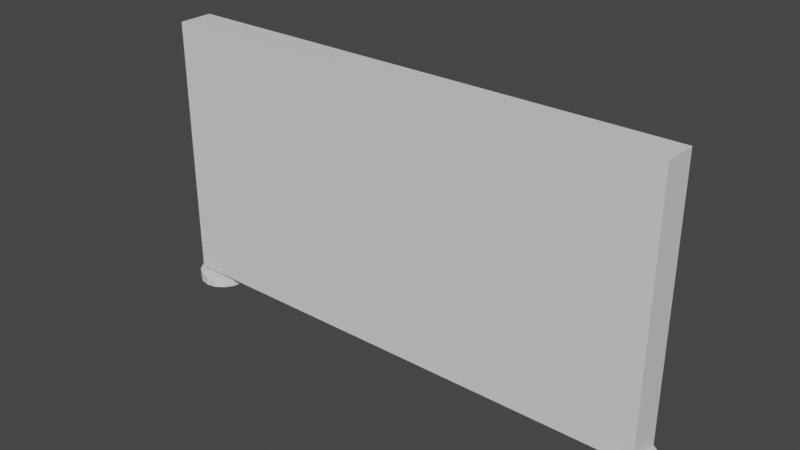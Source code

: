 # Source: floatingwall.blend  (saved by Blender 2.93.20; exported with 4.5.12 LTS)
import bpy
from mathutils import Matrix  # noqa: F401  (used for matrix-valued properties, if any)

bpy.ops.wm.read_factory_settings(use_empty=True)
scene = bpy.context.scene
scene.name = 'Scene'

# ---- collections
col_collection = bpy.data.collections.new('Collection'); scene.collection.children.link(col_collection)

# ---- materials (node trees are filled in below, after node groups)
mat_metal = bpy.data.materials.new('Metal')
mat_metal.use_transparent_shadow = False
mat_ad = bpy.data.materials.new('Ad')
mat_ad.use_transparent_shadow = False
mat_ad2 = bpy.data.materials.new('Ad2')
mat_ad2.use_transparent_shadow = False

# ---- material node trees
mat_metal.use_nodes = True; mat_metal.node_tree.nodes.clear()
_N = mat_metal.node_tree.nodes; _L = mat_metal.node_tree.links
n0 = _N.new('ShaderNodeBsdfPrincipled'); n0.name = 'Principled BSDF'; n0.location = (10, 300)
n0.distribution = 'GGX'
n0.subsurface_method = 'BURLEY'
n0.inputs[3].default_value = 1.45
n0.inputs[27].default_value = (0.0, 0.0, 0.0, 1.0)
n0.inputs[28].default_value = 1.0
n1 = _N.new('ShaderNodeOutputMaterial'); n1.name = 'Material Output'; n1.location = (300, 300)
_L.new(n0.outputs[0], n1.inputs[0])
n1.is_active_output = True
mat_ad.use_nodes = True; mat_ad.node_tree.nodes.clear()
_N = mat_ad.node_tree.nodes; _L = mat_ad.node_tree.links
n0 = _N.new('ShaderNodeBsdfPrincipled'); n0.name = 'Principled BSDF'; n0.location = (10, 300)
n0.distribution = 'GGX'
n0.subsurface_method = 'BURLEY'
n0.inputs[3].default_value = 1.45
n0.inputs[27].default_value = (0.0, 0.0, 0.0, 1.0)
n0.inputs[28].default_value = 1.0
n1 = _N.new('ShaderNodeOutputMaterial'); n1.name = 'Material Output'; n1.location = (300, 300)
_L.new(n0.outputs[0], n1.inputs[0])
n1.is_active_output = True
mat_ad2.use_nodes = True; mat_ad2.node_tree.nodes.clear()
_N = mat_ad2.node_tree.nodes; _L = mat_ad2.node_tree.links
n0 = _N.new('ShaderNodeBsdfPrincipled'); n0.name = 'Principled BSDF'; n0.location = (10, 300)
n0.distribution = 'GGX'
n0.subsurface_method = 'BURLEY'
n0.inputs[3].default_value = 1.45
n0.inputs[27].default_value = (0.0, 0.0, 0.0, 1.0)
n0.inputs[28].default_value = 1.0
n1 = _N.new('ShaderNodeOutputMaterial'); n1.name = 'Material Output'; n1.location = (300, 300)
_L.new(n0.outputs[0], n1.inputs[0])
n1.is_active_output = True

# ---- world
world_world = bpy.data.worlds.new('World'); scene.world = world_world
world_world.use_nodes = True; world_world.node_tree.nodes.clear()
_N = world_world.node_tree.nodes; _L = world_world.node_tree.links
n0 = _N.new('ShaderNodeOutputWorld'); n0.name = 'World Output'; n0.location = (300, 300)
n1 = _N.new('ShaderNodeBackground'); n1.name = 'Background'; n1.location = (10, 300)
n1.inputs[0].default_value = (0.05088, 0.05088, 0.05088, 1.0)
_L.new(n1.outputs[0], n0.inputs[0])
n0.is_active_output = True
world_world.color = (0.05088, 0.05088, 0.05088)
world_world.use_sun_shadow = False
world_world.sun_shadow_jitter_overblur = 0.0

# ---- meshes
me_cube_002 = bpy.data.meshes.new('Cube.002')
me_cube_002.from_pydata([(-1.832, -1.559e-07, -1.112), (-1.832, -1.559e-07, -1.039), (-1.832, 0.1913, -1.112), (-1.832, 0.1913, -1.039), (-1.759, 0.1767, -1.112), (-1.759, 0.1767, -1.039), (-1.697, 0.1353, -1.112), (-1.697, 0.1353, -1.039), (-1.655, 0.07321, -1.112), (-1.655, 0.07321, -1.039), (-1.641, -1.642e-07, -1.112), (-1.641, -1.642e-07, -1.039), (-1.655, -0.07321, -1.112), (-1.655, -0.07321, -1.039), (-1.697, -0.1353, -1.112), (-1.697, -0.1353, -1.039), (-1.759, -0.1767, -1.112), (-1.759, -0.1767, -1.039), (-1.832, -0.1913, -1.112), (-1.832, -0.1913, -1.039), (-1.905, -0.1767, -1.112), (-1.905, -0.1767, -1.039), (-1.967, -0.1353, -1.112), (-1.967, -0.1353, -1.039), (-2.009, -0.07321, -1.112), (-2.009, -0.07321, -1.039), (-2.023, -1.536e-07, -1.112), (-2.023, -1.536e-07, -1.039), (-2.009, 0.07321, -1.112), (-2.009, 0.07321, -1.039), (-1.967, 0.1353, -1.112), (-1.967, 0.1353, -1.039), (-1.905, 0.1767, -1.112), (-1.905, 0.1767, -1.039), (1.832, -1.559e-07, -1.112), (1.832, -1.559e-07, -1.039), (1.832, 0.1913, -1.112), (1.832, 0.1913, -1.039), (1.759, 0.1767, -1.112), (1.759, 0.1767, -1.039), (1.697, 0.1353, -1.112), (1.697, 0.1353, -1.039), (1.655, 0.07321, -1.112), (1.655, 0.07321, -1.039), (1.641, -1.642e-07, -1.112), (1.641, -1.642e-07, -1.039), (1.655, -0.07321, -1.112), (1.655, -0.07321, -1.039), (1.697, -0.1353, -1.112), (1.697, -0.1353, -1.039), (1.759, -0.1767, -1.112), (1.759, -0.1767, -1.039), (1.832, -0.1913, -1.112), (1.832, -0.1913, -1.039), (1.905, -0.1767, -1.112), (1.905, -0.1767, -1.039), (1.967, -0.1353, -1.112), (1.967, -0.1353, -1.039), (2.009, -0.07321, -1.112), (2.009, -0.07321, -1.039), (2.023, -1.536e-07, -1.112), (2.023, -1.536e-07, -1.039), (2.009, 0.07321, -1.112), (2.009, 0.07321, -1.039), (1.967, 0.1353, -1.112), (1.967, 0.1353, -1.039), (1.905, 0.1767, -1.112), (1.905, 0.1767, -1.039), (-1.928, -0.1307, -1.0), (-1.928, -0.1307, 1.0), (-1.928, 0.1307, -1.0), (-1.928, 0.1307, 1.0), (1.928, -0.1307, -1.0), (1.928, -0.1307, 1.0), (1.928, 0.1307, -1.0), (1.928, 0.1307, 1.0)], [], [(0, 2, 4), (1, 5, 3), (2, 3, 5, 4), (0, 4, 6), (1, 7, 5), (4, 5, 7, 6), (0, 6, 8), (1, 9, 7), (6, 7, 9, 8), (0, 8, 10), (1, 11, 9), (8, 9, 11, 10), (0, 10, 12), (1, 13, 11), (10, 11, 13, 12), (0, 12, 14), (1, 15, 13), (12, 13, 15, 14), (0, 14, 16), (1, 17, 15), (14, 15, 17, 16), (0, 16, 18), (1, 19, 17), (16, 17, 19, 18), (0, 18, 20), (1, 21, 19), (18, 19, 21, 20), (0, 20, 22), (1, 23, 21), (20, 21, 23, 22), (0, 22, 24), (1, 25, 23), (22, 23, 25, 24), (0, 24, 26), (1, 27, 25), (24, 25, 27, 26), (0, 26, 28), (1, 29, 27), (26, 27, 29, 28), (0, 28, 30), (1, 31, 29), (28, 29, 31, 30), (0, 30, 32), (1, 33, 31), (30, 31, 33, 32), (0, 32, 2), (1, 3, 33), (32, 33, 3, 2), (34, 38, 36), (35, 37, 39), (36, 38, 39, 37), (34, 40, 38), (35, 39, 41), (38, 40, 41, 39), (34, 42, 40), (35, 41, 43), (40, 42, 43, 41), (34, 44, 42), (35, 43, 45), (42, 44, 45, 43), (34, 46, 44), (35, 45, 47), (44, 46, 47, 45), (34, 48, 46), (35, 47, 49), (46, 48, 49, 47), (34, 50, 48), (35, 49, 51), (48, 50, 51, 49), (34, 52, 50), (35, 51, 53), (50, 52, 53, 51), (34, 54, 52), (35, 53, 55), (52, 54, 55, 53), (34, 56, 54), (35, 55, 57), (54, 56, 57, 55), (34, 58, 56), (35, 57, 59), (56, 58, 59, 57), (34, 60, 58), (35, 59, 61), (58, 60, 61, 59), (34, 62, 60), (35, 61, 63), (60, 62, 63, 61), (34, 64, 62), (35, 63, 65), (62, 64, 65, 63), (34, 66, 64), (35, 65, 67), (64, 66, 67, 65), (34, 36, 66), (35, 67, 37), (66, 36, 37, 67), (68, 69, 71, 70), (70, 71, 75, 74), (74, 75, 73, 72), (72, 73, 69, 68), (70, 74, 72, 68), (75, 71, 69, 73)])
me_cube_002.polygons.foreach_set('material_index', [0, 0, 0, 0, 0, 0, 0, 0, 0, 0, 0, 0, 0, 0, 0, 0, 0, 0, 0, 0, 0, 0, 0, 0, 0, 0, 0, 0, 0, 0, 0, 0, 0, 0, 0, 0, 0, 0, 0, 0, 0, 0, 0, 0, 0, 0, 0, 0, 0, 0, 0, 0, 0, 0, 0, 0, 0, 0, 0, 0, 0, 0, 0, 0, 0, 0, 0, 0, 0, 0, 0, 0, 0, 0, 0, 0, 0, 0, 0, 0, 0, 0, 0, 0, 0, 0, 0, 0, 0, 0, 0, 0, 0, 0, 0, 0, 0, 2, 0, 1, 0, 0])
_uv = me_cube_002.uv_layers.new(name='UVMap')
_uv.uv.foreach_set('vector', [0.3826, 0.2781, 0.3921, 0.2302, 0.4097, 0.2375, 0.3826, 0.1669, 0.3554, 0.1263, 0.373, 0.119, 0.4644, 0.4563, 0.4459, 0.4563, 0.4459, 0.4387, 0.4644, 0.4387, 0.3826, 0.2781, 0.4097, 0.2375, 0.4232, 0.251, 0.3826, 0.1669, 0.3419, 0.1398, 0.3554, 0.1263, 0.4644, 0.4387, 0.4459, 0.4387, 0.4459, 0.4252, 0.4644, 0.4252, 0.3826, 0.2781, 0.4232, 0.251, 0.4305, 0.2686, 0.3826, 0.1669, 0.3347, 0.1574, 0.3419, 0.1398, 0.4644, 0.243, 0.4459, 0.243, 0.4459, 0.2256, 0.4644, 0.2256, 0.3826, 0.2781, 0.4305, 0.2686, 0.4305, 0.2877, 0.3826, 0.1669, 0.3347, 0.1764, 0.3347, 0.1574, 0.4644, 0.2256, 0.4459, 0.2256, 0.4459, 0.2065, 0.4644, 0.2065, 0.3826, 0.2781, 0.4305, 0.2877, 0.4232, 0.3053, 0.3826, 0.1669, 0.3419, 0.194, 0.3347, 0.1764, 0.4644, 0.2065, 0.4459, 0.2065, 0.4459, 0.1887, 0.4644, 0.1887, 0.3826, 0.2781, 0.4232, 0.3053, 0.4097, 0.3188, 0.3826, 0.1669, 0.3554, 0.2075, 0.3419, 0.194, 0.4644, 0.1887, 0.4459, 0.1887, 0.4459, 0.1749, 0.4644, 0.1749, 0.3826, 0.2781, 0.4097, 0.3188, 0.3921, 0.326, 0.3826, 0.1669, 0.373, 0.2148, 0.3554, 0.2075, 0.4644, 0.4097, 0.4459, 0.4097, 0.4459, 0.3921, 0.4644, 0.3921, 0.3826, 0.2781, 0.3921, 0.326, 0.373, 0.326, 0.3826, 0.1669, 0.3921, 0.2148, 0.373, 0.2148, 0.4644, 0.3921, 0.4459, 0.3921, 0.4459, 0.3731, 0.4644, 0.3731, 0.3826, 0.2781, 0.373, 0.326, 0.3554, 0.3188, 0.3826, 0.1669, 0.4097, 0.2075, 0.3921, 0.2148, 0.4644, 0.3731, 0.4459, 0.3731, 0.4459, 0.3555, 0.4644, 0.3555, 0.3826, 0.2781, 0.3554, 0.3188, 0.3419, 0.3053, 0.3826, 0.1669, 0.4232, 0.194, 0.4097, 0.2075, 0.4644, 0.3555, 0.4459, 0.3555, 0.4459, 0.342, 0.4644, 0.342, 0.3826, 0.2781, 0.3419, 0.3053, 0.3347, 0.2877, 0.3826, 0.1669, 0.4305, 0.1764, 0.4232, 0.194, 0.4644, 0.1594, 0.4459, 0.1594, 0.4459, 0.142, 0.4644, 0.142, 0.3826, 0.2781, 0.3347, 0.2877, 0.3347, 0.2686, 0.3826, 0.1669, 0.4305, 0.1574, 0.4305, 0.1764, 0.4644, 0.142, 0.4459, 0.142, 0.4459, 0.123, 0.4644, 0.123, 0.3826, 0.2781, 0.3347, 0.2686, 0.3419, 0.251, 0.3826, 0.1669, 0.4232, 0.1398, 0.4305, 0.1574, 0.4644, 0.123, 0.4459, 0.123, 0.4459, 0.1052, 0.4644, 0.1052, 0.3826, 0.2781, 0.3419, 0.251, 0.3554, 0.2375, 0.3826, 0.1669, 0.4097, 0.1263, 0.4232, 0.1398, 0.4644, 0.1052, 0.4459, 0.1052, 0.4459, 0.09129, 0.4644, 0.09129, 0.3826, 0.2781, 0.3554, 0.2375, 0.373, 0.2302, 0.3826, 0.1669, 0.3921, 0.119, 0.4097, 0.1263, 0.4644, 0.4929, 0.4459, 0.4929, 0.4459, 0.4753, 0.4644, 0.4753, 0.3826, 0.2781, 0.373, 0.2302, 0.3921, 0.2302, 0.3826, 0.1669, 0.373, 0.119, 0.3921, 0.119, 0.4644, 0.4753, 0.4459, 0.4753, 0.4459, 0.4563, 0.4644, 0.4563, 0.3826, 0.05563, 0.3554, 0.01502, 0.373, 0.007728, 0.3826, 0.3894, 0.3921, 0.3415, 0.4097, 0.3488, 0.4983, 0.03881, 0.4983, 0.05787, 0.4798, 0.05787, 0.4798, 0.03881, 0.3826, 0.05563, 0.3419, 0.0285, 0.3554, 0.01502, 0.3826, 0.3894, 0.4097, 0.3488, 0.4232, 0.3623, 0.4983, 0.05787, 0.4983, 0.07547, 0.4798, 0.07547, 0.4798, 0.05787, 0.3826, 0.05563, 0.3347, 0.0461, 0.3419, 0.0285, 0.3826, 0.3894, 0.4232, 0.3623, 0.4305, 0.3799, 0.4644, 0.2584, 0.4644, 0.2723, 0.4459, 0.2723, 0.4459, 0.2584, 0.3826, 0.05563, 0.3347, 0.06516, 0.3347, 0.0461, 0.3826, 0.3894, 0.4305, 0.3799, 0.4305, 0.3989, 0.4644, 0.2723, 0.4644, 0.2901, 0.4459, 0.2901, 0.4459, 0.2723, 0.3826, 0.05563, 0.3419, 0.08276, 0.3347, 0.06516, 0.3826, 0.3894, 0.4305, 0.3989, 0.4232, 0.4165, 0.4644, 0.2901, 0.4644, 0.3091, 0.4459, 0.3091, 0.4459, 0.2901, 0.3826, 0.05563, 0.3554, 0.09624, 0.3419, 0.08276, 0.3826, 0.3894, 0.4232, 0.4165, 0.4097, 0.43, 0.4644, 0.3091, 0.4644, 0.3265, 0.4459, 0.3265, 0.4459, 0.3091, 0.3826, 0.05563, 0.373, 0.1035, 0.3554, 0.09624, 0.3826, 0.3894, 0.4097, 0.43, 0.3921, 0.4373, 0.4983, 0.09093, 0.4983, 0.1044, 0.4798, 0.1044, 0.4798, 0.09093, 0.3826, 0.05563, 0.3921, 0.1035, 0.373, 0.1035, 0.3826, 0.3894, 0.3921, 0.4373, 0.373, 0.4373, 0.4983, 0.1044, 0.4983, 0.122, 0.4798, 0.122, 0.4798, 0.1044, 0.3826, 0.05563, 0.4097, 0.09624, 0.3921, 0.1035, 0.3826, 0.3894, 0.373, 0.4373, 0.3554, 0.43, 0.4983, 0.122, 0.4983, 0.1411, 0.4798, 0.1411, 0.4798, 0.122, 0.3826, 0.05563, 0.4232, 0.08276, 0.4097, 0.09624, 0.3826, 0.3894, 0.3554, 0.43, 0.3419, 0.4165, 0.4983, 0.1411, 0.4983, 0.1587, 0.4798, 0.1587, 0.4798, 0.1411, 0.3826, 0.05563, 0.4305, 0.06516, 0.4232, 0.08276, 0.3826, 0.3894, 0.3419, 0.4165, 0.3347, 0.3989, 0.4644, 0.007728, 0.4644, 0.02159, 0.4459, 0.02159, 0.4459, 0.007728, 0.3826, 0.05563, 0.4305, 0.0461, 0.4305, 0.06516, 0.3826, 0.3894, 0.3347, 0.3989, 0.3347, 0.3799, 0.4644, 0.02159, 0.4644, 0.0394, 0.4459, 0.0394, 0.4459, 0.02159, 0.3826, 0.05563, 0.4232, 0.0285, 0.4305, 0.0461, 0.3826, 0.3894, 0.3347, 0.3799, 0.3419, 0.3623, 0.4644, 0.0394, 0.4644, 0.05845, 0.4459, 0.05845, 0.4459, 0.0394, 0.3826, 0.05563, 0.4097, 0.01502, 0.4232, 0.0285, 0.3826, 0.3894, 0.3419, 0.3623, 0.3554, 0.3488, 0.4644, 0.05845, 0.4644, 0.07584, 0.4459, 0.07584, 0.4459, 0.05845, 0.3826, 0.05563, 0.3921, 0.007728, 0.4097, 0.01502, 0.3826, 0.3894, 0.3554, 0.3488, 0.373, 0.3415, 0.4983, 0.007728, 0.4983, 0.0212, 0.4798, 0.0212, 0.4798, 0.007728, 0.3826, 0.05563, 0.373, 0.007728, 0.3921, 0.007728, 0.3826, 0.3894, 0.373, 0.3415, 0.3921, 0.3415, 0.4983, 0.0212, 0.4983, 0.03881, 0.4798, 0.03881, 0.4798, 0.0212, 0.3192, 0.007728, 0.3192, 0.5183, 0.2534, 0.5183, 0.2534, 0.007728, 1.0, -1.192e-07, 1.0, 1.0, 5.96e-08, 1.0, -1.192e-07, 5.96e-08, 0.2379, 0.007728, 0.2379, 0.5183, 0.1721, 0.5183, 0.1721, 0.007728, 1.0, -1.192e-07, 1.0, 1.0, 5.96e-08, 1.0, -1.192e-07, 5.96e-08, 0.07447, 0.007728, 0.07447, 0.9923, 0.007728, 0.9923, 0.007728, 0.007728, 0.1567, 0.007728, 0.1567, 0.9923, 0.08992, 0.9923, 0.08992, 0.007728])
me_cube_002.materials.append(mat_metal)
me_cube_002.materials.append(mat_ad)
me_cube_002.materials.append(mat_ad2)
me_cube_002.use_remesh_fix_poles = True
me_cube_002.use_remesh_preserve_attributes = False
me_cube_002.update()

# ---- objects
ob_cube_001 = bpy.data.objects.new('Cube.001', me_cube_002)

# ---- transforms, parenting, visibility, modifiers, constraints
ob_cube_001.location = (0.0, 0.0, 0.0)

# ---- collection membership
col_collection.objects.link(ob_cube_001)

# ---- scene / render settings (as saved in the file)
scene.frame_start = 1; scene.frame_end = 250; scene.frame_set(1)
scene.render.engine = 'BLENDER_EEVEE_NEXT'
scene.cycles.use_denoising = False
scene.cycles.samples = 128
scene.cycles.sampling_pattern = 'TABULATED_SOBOL'
scene.cycles.use_adaptive_sampling = False
scene.cycles.use_light_tree = False
scene.view_settings.view_transform = 'Filmic'
bpy.context.view_layer.update()

# ---- added for rendering (the .blend has no active camera and no usable light): camera, sun
cam_auto = bpy.data.cameras.new('AutoCamera')
cam_auto.lens = 50.0
cam_auto.sensor_width = 36.0
cam_auto.clip_end = 1000.0
ob_auto_camera = bpy.data.objects.new('AutoCamera', cam_auto)
scene.collection.objects.link(ob_auto_camera)
ob_auto_camera.location = (4.23824, -5.08589, 3.33473)
ob_auto_camera.rotation_euler = (1.09748, -7.21219e-08, 0.694738)
scene.camera = ob_auto_camera
light_auto_sun = bpy.data.lights.new('AutoSun', 'SUN')
light_auto_sun.energy = 3.0
light_auto_sun.angle = 0.0523599
ob_auto_sun = bpy.data.objects.new('AutoSun', light_auto_sun)
scene.collection.objects.link(ob_auto_sun)
ob_auto_sun.rotation_euler = (0.872665, 0.174533, 0.523599)
bpy.context.view_layer.update()
